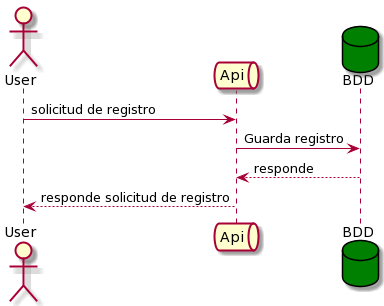

The diagram above was rendered by PlantUML. Its source (embedded in the PNG):
@startuml
actor User
    queue Api
    database BDD #green

    User -> Api: solicitud de registro
    Api -> BDD: Guarda registro
    Api <-- BDD: responde
    User <-- Api: responde solicitud de registro
@enduml